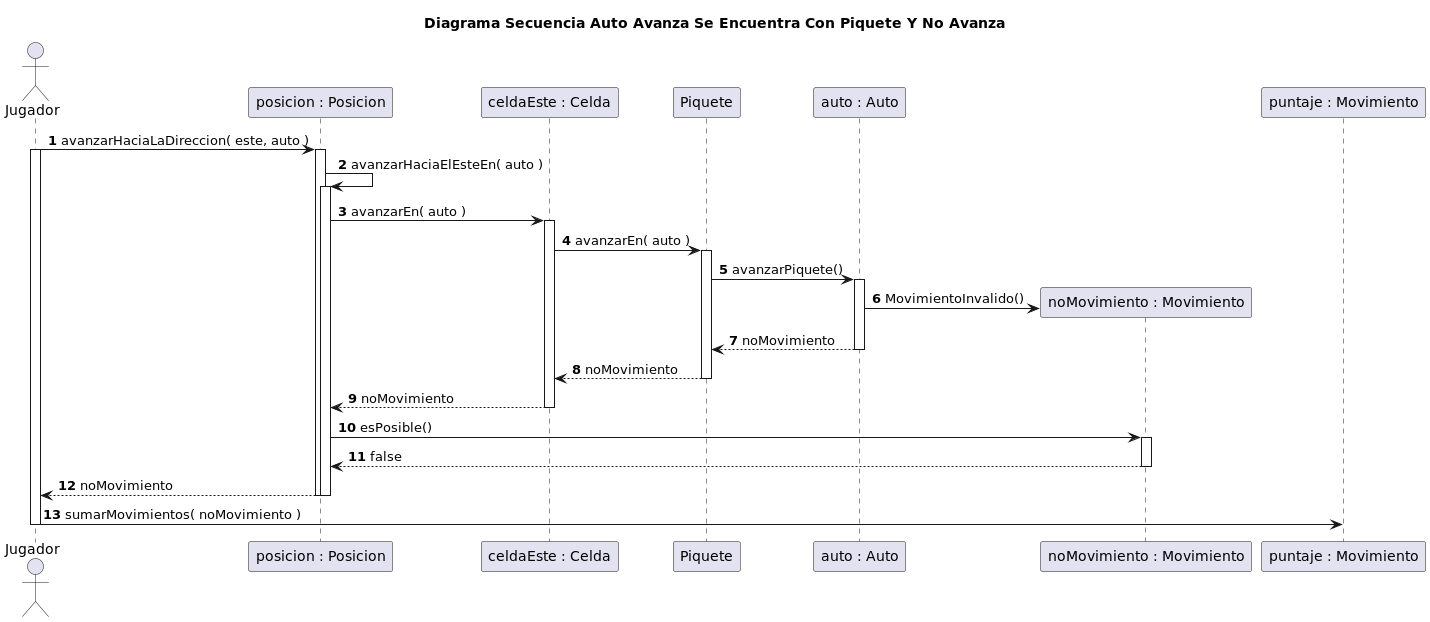

The diagram above was rendered by PlantUML. Its source (embedded in the PNG):
@startuml
title Diagrama Secuencia Auto Avanza Se Encuentra Con Piquete Y No Avanza

autonumber

actor Jugador

Jugador -> "posicion : Posicion"++: avanzarHaciaLaDireccion( este, auto )

activate Jugador
"posicion : Posicion" -> "posicion : Posicion"++: avanzarHaciaElEsteEn( auto )


"posicion : Posicion" -> "celdaEste : Celda"++: avanzarEn( auto )


"celdaEste : Celda" -> Piquete++: avanzarEn( auto )
Piquete -> "auto : Auto"++: avanzarPiquete()
create "noMovimiento : Movimiento"
"auto : Auto" -> "noMovimiento : Movimiento": MovimientoInvalido()


"auto : Auto" --> Piquete: noMovimiento
deactivate "auto : Auto"
Piquete --> "celdaEste : Celda": noMovimiento
deactivate Piquete
"celdaEste : Celda" --> "posicion : Posicion": noMovimiento
deactivate "celdaEste : Celda"


"noMovimiento : Movimiento" <- "posicion : Posicion"++: esPosible()
"noMovimiento : Movimiento" --> "posicion : Posicion": false
deactivate "noMovimiento : Movimiento"

"posicion : Posicion" --> Jugador--: noMovimiento
deactivate "posicion : Posicion"
deactivate "posicion : Posicion"

Jugador -> "puntaje : Movimiento": sumarMovimientos( noMovimiento )
deactivate Jugador

@enduml